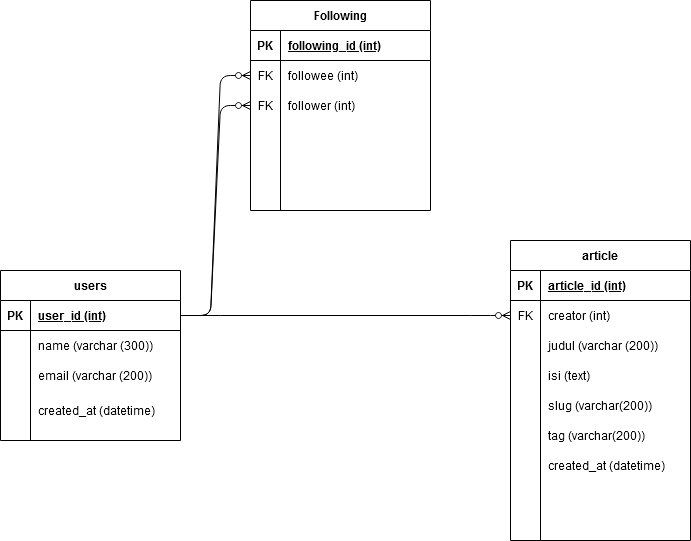

The diagram above was exported from draw.io. Its source (the exported page's mxGraphModel, read from the mxfile embedded in the PNG):
<mxGraphModel dx="868" dy="479" grid="1" gridSize="10" guides="1" tooltips="1" connect="1" arrows="1" fold="1" page="1" pageScale="1" pageWidth="850" pageHeight="1100" math="0" shadow="0">
  <root>
    <mxCell id="0" />
    <mxCell id="1" parent="0" />
    <mxCell id="KWeUrGwlZ88uwBqMZQGW-57" value="" style="edgeStyle=entityRelationEdgeStyle;fontSize=12;html=1;endArrow=ERzeroToMany;endFill=1;entryX=0;entryY=0.5;entryDx=0;entryDy=0;" edge="1" parent="1" source="KWeUrGwlZ88uwBqMZQGW-2" target="KWeUrGwlZ88uwBqMZQGW-30">
      <mxGeometry width="100" height="100" relative="1" as="geometry">
        <mxPoint x="450" y="100" as="sourcePoint" />
        <mxPoint x="470" y="200" as="targetPoint" />
      </mxGeometry>
    </mxCell>
    <mxCell id="KWeUrGwlZ88uwBqMZQGW-15" value="article" style="shape=table;startSize=30;container=1;collapsible=1;childLayout=tableLayout;fixedRows=1;rowLines=0;fontStyle=1;align=center;resizeLast=1;" vertex="1" parent="1">
      <mxGeometry x="550" y="280" width="180" height="300" as="geometry" />
    </mxCell>
    <mxCell id="KWeUrGwlZ88uwBqMZQGW-16" value="" style="shape=partialRectangle;collapsible=0;dropTarget=0;pointerEvents=0;fillColor=none;top=0;left=0;bottom=1;right=0;points=[[0,0.5],[1,0.5]];portConstraint=eastwest;" vertex="1" parent="KWeUrGwlZ88uwBqMZQGW-15">
      <mxGeometry y="30" width="180" height="30" as="geometry" />
    </mxCell>
    <mxCell id="KWeUrGwlZ88uwBqMZQGW-17" value="PK" style="shape=partialRectangle;connectable=0;fillColor=none;top=0;left=0;bottom=0;right=0;fontStyle=1;overflow=hidden;" vertex="1" parent="KWeUrGwlZ88uwBqMZQGW-16">
      <mxGeometry width="30" height="30" as="geometry" />
    </mxCell>
    <mxCell id="KWeUrGwlZ88uwBqMZQGW-18" value="article_id (int)" style="shape=partialRectangle;connectable=0;fillColor=none;top=0;left=0;bottom=0;right=0;align=left;spacingLeft=6;fontStyle=5;overflow=hidden;" vertex="1" parent="KWeUrGwlZ88uwBqMZQGW-16">
      <mxGeometry x="30" width="150" height="30" as="geometry" />
    </mxCell>
    <mxCell id="KWeUrGwlZ88uwBqMZQGW-30" value="" style="shape=partialRectangle;collapsible=0;dropTarget=0;pointerEvents=0;fillColor=none;top=0;left=0;bottom=0;right=0;points=[[0,0.5],[1,0.5]];portConstraint=eastwest;" vertex="1" parent="KWeUrGwlZ88uwBqMZQGW-15">
      <mxGeometry y="60" width="180" height="30" as="geometry" />
    </mxCell>
    <mxCell id="KWeUrGwlZ88uwBqMZQGW-31" value="FK" style="shape=partialRectangle;connectable=0;fillColor=none;top=0;left=0;bottom=0;right=0;fontStyle=0;overflow=hidden;" vertex="1" parent="KWeUrGwlZ88uwBqMZQGW-30">
      <mxGeometry width="30" height="30" as="geometry" />
    </mxCell>
    <mxCell id="KWeUrGwlZ88uwBqMZQGW-32" value="creator (int)" style="shape=partialRectangle;connectable=0;fillColor=none;top=0;left=0;bottom=0;right=0;align=left;spacingLeft=6;fontStyle=0;overflow=hidden;" vertex="1" parent="KWeUrGwlZ88uwBqMZQGW-30">
      <mxGeometry x="30" width="150" height="30" as="geometry" />
    </mxCell>
    <mxCell id="KWeUrGwlZ88uwBqMZQGW-19" value="" style="shape=partialRectangle;collapsible=0;dropTarget=0;pointerEvents=0;fillColor=none;top=0;left=0;bottom=0;right=0;points=[[0,0.5],[1,0.5]];portConstraint=eastwest;" vertex="1" parent="KWeUrGwlZ88uwBqMZQGW-15">
      <mxGeometry y="90" width="180" height="30" as="geometry" />
    </mxCell>
    <mxCell id="KWeUrGwlZ88uwBqMZQGW-20" value="" style="shape=partialRectangle;connectable=0;fillColor=none;top=0;left=0;bottom=0;right=0;editable=1;overflow=hidden;" vertex="1" parent="KWeUrGwlZ88uwBqMZQGW-19">
      <mxGeometry width="30" height="30" as="geometry" />
    </mxCell>
    <mxCell id="KWeUrGwlZ88uwBqMZQGW-21" value="judul (varchar (200))" style="shape=partialRectangle;connectable=0;fillColor=none;top=0;left=0;bottom=0;right=0;align=left;spacingLeft=6;overflow=hidden;" vertex="1" parent="KWeUrGwlZ88uwBqMZQGW-19">
      <mxGeometry x="30" width="150" height="30" as="geometry" />
    </mxCell>
    <mxCell id="KWeUrGwlZ88uwBqMZQGW-22" value="" style="shape=partialRectangle;collapsible=0;dropTarget=0;pointerEvents=0;fillColor=none;top=0;left=0;bottom=0;right=0;points=[[0,0.5],[1,0.5]];portConstraint=eastwest;" vertex="1" parent="KWeUrGwlZ88uwBqMZQGW-15">
      <mxGeometry y="120" width="180" height="30" as="geometry" />
    </mxCell>
    <mxCell id="KWeUrGwlZ88uwBqMZQGW-23" value="" style="shape=partialRectangle;connectable=0;fillColor=none;top=0;left=0;bottom=0;right=0;editable=1;overflow=hidden;" vertex="1" parent="KWeUrGwlZ88uwBqMZQGW-22">
      <mxGeometry width="30" height="30" as="geometry" />
    </mxCell>
    <mxCell id="KWeUrGwlZ88uwBqMZQGW-24" value="isi (text)" style="shape=partialRectangle;connectable=0;fillColor=none;top=0;left=0;bottom=0;right=0;align=left;spacingLeft=6;overflow=hidden;" vertex="1" parent="KWeUrGwlZ88uwBqMZQGW-22">
      <mxGeometry x="30" width="150" height="30" as="geometry" />
    </mxCell>
    <mxCell id="KWeUrGwlZ88uwBqMZQGW-33" value="" style="shape=partialRectangle;collapsible=0;dropTarget=0;pointerEvents=0;fillColor=none;top=0;left=0;bottom=0;right=0;points=[[0,0.5],[1,0.5]];portConstraint=eastwest;" vertex="1" parent="KWeUrGwlZ88uwBqMZQGW-15">
      <mxGeometry y="150" width="180" height="30" as="geometry" />
    </mxCell>
    <mxCell id="KWeUrGwlZ88uwBqMZQGW-34" value="" style="shape=partialRectangle;connectable=0;fillColor=none;top=0;left=0;bottom=0;right=0;editable=1;overflow=hidden;" vertex="1" parent="KWeUrGwlZ88uwBqMZQGW-33">
      <mxGeometry width="30" height="30" as="geometry" />
    </mxCell>
    <mxCell id="KWeUrGwlZ88uwBqMZQGW-35" value="slug (varchar(200))" style="shape=partialRectangle;connectable=0;fillColor=none;top=0;left=0;bottom=0;right=0;align=left;spacingLeft=6;overflow=hidden;" vertex="1" parent="KWeUrGwlZ88uwBqMZQGW-33">
      <mxGeometry x="30" width="150" height="30" as="geometry" />
    </mxCell>
    <mxCell id="KWeUrGwlZ88uwBqMZQGW-36" value="" style="shape=partialRectangle;collapsible=0;dropTarget=0;pointerEvents=0;fillColor=none;top=0;left=0;bottom=0;right=0;points=[[0,0.5],[1,0.5]];portConstraint=eastwest;" vertex="1" parent="KWeUrGwlZ88uwBqMZQGW-15">
      <mxGeometry y="180" width="180" height="30" as="geometry" />
    </mxCell>
    <mxCell id="KWeUrGwlZ88uwBqMZQGW-37" value="" style="shape=partialRectangle;connectable=0;fillColor=none;top=0;left=0;bottom=0;right=0;editable=1;overflow=hidden;" vertex="1" parent="KWeUrGwlZ88uwBqMZQGW-36">
      <mxGeometry width="30" height="30" as="geometry" />
    </mxCell>
    <mxCell id="KWeUrGwlZ88uwBqMZQGW-38" value="tag (varchar(200))" style="shape=partialRectangle;connectable=0;fillColor=none;top=0;left=0;bottom=0;right=0;align=left;spacingLeft=6;overflow=hidden;" vertex="1" parent="KWeUrGwlZ88uwBqMZQGW-36">
      <mxGeometry x="30" width="150" height="30" as="geometry" />
    </mxCell>
    <mxCell id="KWeUrGwlZ88uwBqMZQGW-69" value="" style="shape=partialRectangle;collapsible=0;dropTarget=0;pointerEvents=0;fillColor=none;top=0;left=0;bottom=0;right=0;points=[[0,0.5],[1,0.5]];portConstraint=eastwest;" vertex="1" parent="KWeUrGwlZ88uwBqMZQGW-15">
      <mxGeometry y="210" width="180" height="30" as="geometry" />
    </mxCell>
    <mxCell id="KWeUrGwlZ88uwBqMZQGW-70" value="" style="shape=partialRectangle;connectable=0;fillColor=none;top=0;left=0;bottom=0;right=0;editable=1;overflow=hidden;" vertex="1" parent="KWeUrGwlZ88uwBqMZQGW-69">
      <mxGeometry width="30" height="30" as="geometry" />
    </mxCell>
    <mxCell id="KWeUrGwlZ88uwBqMZQGW-71" value="created_at (datetime)" style="shape=partialRectangle;connectable=0;fillColor=none;top=0;left=0;bottom=0;right=0;align=left;spacingLeft=6;overflow=hidden;" vertex="1" parent="KWeUrGwlZ88uwBqMZQGW-69">
      <mxGeometry x="30" width="150" height="30" as="geometry" />
    </mxCell>
    <mxCell id="KWeUrGwlZ88uwBqMZQGW-72" value="" style="shape=partialRectangle;collapsible=0;dropTarget=0;pointerEvents=0;fillColor=none;top=0;left=0;bottom=0;right=0;points=[[0,0.5],[1,0.5]];portConstraint=eastwest;" vertex="1" parent="KWeUrGwlZ88uwBqMZQGW-15">
      <mxGeometry y="240" width="180" height="30" as="geometry" />
    </mxCell>
    <mxCell id="KWeUrGwlZ88uwBqMZQGW-73" value="" style="shape=partialRectangle;connectable=0;fillColor=none;top=0;left=0;bottom=0;right=0;editable=1;overflow=hidden;" vertex="1" parent="KWeUrGwlZ88uwBqMZQGW-72">
      <mxGeometry width="30" height="30" as="geometry" />
    </mxCell>
    <mxCell id="KWeUrGwlZ88uwBqMZQGW-74" value="" style="shape=partialRectangle;connectable=0;fillColor=none;top=0;left=0;bottom=0;right=0;align=left;spacingLeft=6;overflow=hidden;" vertex="1" parent="KWeUrGwlZ88uwBqMZQGW-72">
      <mxGeometry x="30" width="150" height="30" as="geometry" />
    </mxCell>
    <mxCell id="KWeUrGwlZ88uwBqMZQGW-25" value="" style="shape=partialRectangle;collapsible=0;dropTarget=0;pointerEvents=0;fillColor=none;top=0;left=0;bottom=0;right=0;points=[[0,0.5],[1,0.5]];portConstraint=eastwest;" vertex="1" parent="KWeUrGwlZ88uwBqMZQGW-15">
      <mxGeometry y="270" width="180" height="30" as="geometry" />
    </mxCell>
    <mxCell id="KWeUrGwlZ88uwBqMZQGW-26" value="" style="shape=partialRectangle;connectable=0;fillColor=none;top=0;left=0;bottom=0;right=0;editable=1;overflow=hidden;" vertex="1" parent="KWeUrGwlZ88uwBqMZQGW-25">
      <mxGeometry width="30" height="30" as="geometry" />
    </mxCell>
    <mxCell id="KWeUrGwlZ88uwBqMZQGW-27" value="" style="shape=partialRectangle;connectable=0;fillColor=none;top=0;left=0;bottom=0;right=0;align=left;spacingLeft=6;overflow=hidden;" vertex="1" parent="KWeUrGwlZ88uwBqMZQGW-25">
      <mxGeometry x="30" width="150" height="30" as="geometry" />
    </mxCell>
    <mxCell id="KWeUrGwlZ88uwBqMZQGW-60" value="" style="edgeStyle=entityRelationEdgeStyle;fontSize=12;html=1;endArrow=ERzeroToMany;endFill=1;exitX=1;exitY=0.5;exitDx=0;exitDy=0;entryX=0;entryY=0.5;entryDx=0;entryDy=0;" edge="1" parent="1" source="KWeUrGwlZ88uwBqMZQGW-2" target="KWeUrGwlZ88uwBqMZQGW-62">
      <mxGeometry width="100" height="100" relative="1" as="geometry">
        <mxPoint x="370" y="320" as="sourcePoint" />
        <mxPoint x="470" y="220" as="targetPoint" />
      </mxGeometry>
    </mxCell>
    <mxCell id="KWeUrGwlZ88uwBqMZQGW-1" value="users" style="shape=table;startSize=30;container=1;collapsible=1;childLayout=tableLayout;fixedRows=1;rowLines=0;fontStyle=1;align=center;resizeLast=1;" vertex="1" parent="1">
      <mxGeometry x="40" y="310" width="180" height="170" as="geometry" />
    </mxCell>
    <mxCell id="KWeUrGwlZ88uwBqMZQGW-2" value="" style="shape=partialRectangle;collapsible=0;dropTarget=0;pointerEvents=0;fillColor=none;top=0;left=0;bottom=1;right=0;points=[[0,0.5],[1,0.5]];portConstraint=eastwest;" vertex="1" parent="KWeUrGwlZ88uwBqMZQGW-1">
      <mxGeometry y="30" width="180" height="30" as="geometry" />
    </mxCell>
    <mxCell id="KWeUrGwlZ88uwBqMZQGW-3" value="PK" style="shape=partialRectangle;connectable=0;fillColor=none;top=0;left=0;bottom=0;right=0;fontStyle=1;overflow=hidden;" vertex="1" parent="KWeUrGwlZ88uwBqMZQGW-2">
      <mxGeometry width="30" height="30" as="geometry" />
    </mxCell>
    <mxCell id="KWeUrGwlZ88uwBqMZQGW-4" value="user_id (int)" style="shape=partialRectangle;connectable=0;fillColor=none;top=0;left=0;bottom=0;right=0;align=left;spacingLeft=6;fontStyle=5;overflow=hidden;" vertex="1" parent="KWeUrGwlZ88uwBqMZQGW-2">
      <mxGeometry x="30" width="150" height="30" as="geometry" />
    </mxCell>
    <mxCell id="KWeUrGwlZ88uwBqMZQGW-5" value="" style="shape=partialRectangle;collapsible=0;dropTarget=0;pointerEvents=0;fillColor=none;top=0;left=0;bottom=0;right=0;points=[[0,0.5],[1,0.5]];portConstraint=eastwest;" vertex="1" parent="KWeUrGwlZ88uwBqMZQGW-1">
      <mxGeometry y="60" width="180" height="30" as="geometry" />
    </mxCell>
    <mxCell id="KWeUrGwlZ88uwBqMZQGW-6" value="" style="shape=partialRectangle;connectable=0;fillColor=none;top=0;left=0;bottom=0;right=0;editable=1;overflow=hidden;" vertex="1" parent="KWeUrGwlZ88uwBqMZQGW-5">
      <mxGeometry width="30" height="30" as="geometry" />
    </mxCell>
    <mxCell id="KWeUrGwlZ88uwBqMZQGW-7" value="name (varchar (300))" style="shape=partialRectangle;connectable=0;fillColor=none;top=0;left=0;bottom=0;right=0;align=left;spacingLeft=6;overflow=hidden;" vertex="1" parent="KWeUrGwlZ88uwBqMZQGW-5">
      <mxGeometry x="30" width="150" height="30" as="geometry" />
    </mxCell>
    <mxCell id="KWeUrGwlZ88uwBqMZQGW-8" value="" style="shape=partialRectangle;collapsible=0;dropTarget=0;pointerEvents=0;fillColor=none;top=0;left=0;bottom=0;right=0;points=[[0,0.5],[1,0.5]];portConstraint=eastwest;" vertex="1" parent="KWeUrGwlZ88uwBqMZQGW-1">
      <mxGeometry y="90" width="180" height="30" as="geometry" />
    </mxCell>
    <mxCell id="KWeUrGwlZ88uwBqMZQGW-9" value="" style="shape=partialRectangle;connectable=0;fillColor=none;top=0;left=0;bottom=0;right=0;editable=1;overflow=hidden;" vertex="1" parent="KWeUrGwlZ88uwBqMZQGW-8">
      <mxGeometry width="30" height="30" as="geometry" />
    </mxCell>
    <mxCell id="KWeUrGwlZ88uwBqMZQGW-10" value="email (varchar (200))" style="shape=partialRectangle;connectable=0;fillColor=none;top=0;left=0;bottom=0;right=0;align=left;spacingLeft=6;overflow=hidden;" vertex="1" parent="KWeUrGwlZ88uwBqMZQGW-8">
      <mxGeometry x="30" width="150" height="30" as="geometry" />
    </mxCell>
    <mxCell id="KWeUrGwlZ88uwBqMZQGW-11" value="" style="shape=partialRectangle;collapsible=0;dropTarget=0;pointerEvents=0;fillColor=none;top=0;left=0;bottom=0;right=0;points=[[0,0.5],[1,0.5]];portConstraint=eastwest;" vertex="1" parent="KWeUrGwlZ88uwBqMZQGW-1">
      <mxGeometry y="120" width="180" height="40" as="geometry" />
    </mxCell>
    <mxCell id="KWeUrGwlZ88uwBqMZQGW-12" value="" style="shape=partialRectangle;connectable=0;fillColor=none;top=0;left=0;bottom=0;right=0;editable=1;overflow=hidden;" vertex="1" parent="KWeUrGwlZ88uwBqMZQGW-11">
      <mxGeometry width="30" height="40" as="geometry" />
    </mxCell>
    <mxCell id="KWeUrGwlZ88uwBqMZQGW-13" value="created_at (datetime)" style="shape=partialRectangle;connectable=0;fillColor=none;top=0;left=0;bottom=0;right=0;align=left;spacingLeft=6;overflow=hidden;" vertex="1" parent="KWeUrGwlZ88uwBqMZQGW-11">
      <mxGeometry x="30" width="150" height="40" as="geometry" />
    </mxCell>
    <mxCell id="KWeUrGwlZ88uwBqMZQGW-61" value="" style="edgeStyle=entityRelationEdgeStyle;fontSize=12;html=1;endArrow=ERzeroToMany;endFill=1;exitX=1;exitY=0.5;exitDx=0;exitDy=0;entryX=0;entryY=0.5;entryDx=0;entryDy=0;" edge="1" parent="1" source="KWeUrGwlZ88uwBqMZQGW-2" target="KWeUrGwlZ88uwBqMZQGW-65">
      <mxGeometry width="100" height="100" relative="1" as="geometry">
        <mxPoint x="325" y="280" as="sourcePoint" />
        <mxPoint x="425" y="180" as="targetPoint" />
      </mxGeometry>
    </mxCell>
    <mxCell id="KWeUrGwlZ88uwBqMZQGW-42" value="Following" style="shape=table;startSize=30;container=1;collapsible=1;childLayout=tableLayout;fixedRows=1;rowLines=0;fontStyle=1;align=center;resizeLast=1;" vertex="1" parent="1">
      <mxGeometry x="290" y="40" width="180" height="210" as="geometry" />
    </mxCell>
    <mxCell id="KWeUrGwlZ88uwBqMZQGW-43" value="" style="shape=partialRectangle;collapsible=0;dropTarget=0;pointerEvents=0;fillColor=none;top=0;left=0;bottom=1;right=0;points=[[0,0.5],[1,0.5]];portConstraint=eastwest;" vertex="1" parent="KWeUrGwlZ88uwBqMZQGW-42">
      <mxGeometry y="30" width="180" height="30" as="geometry" />
    </mxCell>
    <mxCell id="KWeUrGwlZ88uwBqMZQGW-44" value="PK" style="shape=partialRectangle;connectable=0;fillColor=none;top=0;left=0;bottom=0;right=0;fontStyle=1;overflow=hidden;" vertex="1" parent="KWeUrGwlZ88uwBqMZQGW-43">
      <mxGeometry width="30" height="30" as="geometry" />
    </mxCell>
    <mxCell id="KWeUrGwlZ88uwBqMZQGW-45" value="following_id (int)" style="shape=partialRectangle;connectable=0;fillColor=none;top=0;left=0;bottom=0;right=0;align=left;spacingLeft=6;fontStyle=5;overflow=hidden;" vertex="1" parent="KWeUrGwlZ88uwBqMZQGW-43">
      <mxGeometry x="30" width="150" height="30" as="geometry" />
    </mxCell>
    <mxCell id="KWeUrGwlZ88uwBqMZQGW-62" value="" style="shape=partialRectangle;collapsible=0;dropTarget=0;pointerEvents=0;fillColor=none;top=0;left=0;bottom=0;right=0;points=[[0,0.5],[1,0.5]];portConstraint=eastwest;" vertex="1" parent="KWeUrGwlZ88uwBqMZQGW-42">
      <mxGeometry y="60" width="180" height="30" as="geometry" />
    </mxCell>
    <mxCell id="KWeUrGwlZ88uwBqMZQGW-63" value="FK" style="shape=partialRectangle;connectable=0;fillColor=none;top=0;left=0;bottom=0;right=0;fontStyle=0;overflow=hidden;" vertex="1" parent="KWeUrGwlZ88uwBqMZQGW-62">
      <mxGeometry width="30" height="30" as="geometry" />
    </mxCell>
    <mxCell id="KWeUrGwlZ88uwBqMZQGW-64" value="followee (int)" style="shape=partialRectangle;connectable=0;fillColor=none;top=0;left=0;bottom=0;right=0;align=left;spacingLeft=6;fontStyle=0;overflow=hidden;" vertex="1" parent="KWeUrGwlZ88uwBqMZQGW-62">
      <mxGeometry x="30" width="150" height="30" as="geometry" />
    </mxCell>
    <mxCell id="KWeUrGwlZ88uwBqMZQGW-65" value="" style="shape=partialRectangle;collapsible=0;dropTarget=0;pointerEvents=0;fillColor=none;top=0;left=0;bottom=0;right=0;points=[[0,0.5],[1,0.5]];portConstraint=eastwest;" vertex="1" parent="KWeUrGwlZ88uwBqMZQGW-42">
      <mxGeometry y="90" width="180" height="30" as="geometry" />
    </mxCell>
    <mxCell id="KWeUrGwlZ88uwBqMZQGW-66" value="FK" style="shape=partialRectangle;connectable=0;fillColor=none;top=0;left=0;bottom=0;right=0;fontStyle=0;overflow=hidden;" vertex="1" parent="KWeUrGwlZ88uwBqMZQGW-65">
      <mxGeometry width="30" height="30" as="geometry" />
    </mxCell>
    <mxCell id="KWeUrGwlZ88uwBqMZQGW-67" value="follower (int)" style="shape=partialRectangle;connectable=0;fillColor=none;top=0;left=0;bottom=0;right=0;align=left;spacingLeft=6;fontStyle=0;overflow=hidden;" vertex="1" parent="KWeUrGwlZ88uwBqMZQGW-65">
      <mxGeometry x="30" width="150" height="30" as="geometry" />
    </mxCell>
    <mxCell id="KWeUrGwlZ88uwBqMZQGW-46" value="" style="shape=partialRectangle;collapsible=0;dropTarget=0;pointerEvents=0;fillColor=none;top=0;left=0;bottom=0;right=0;points=[[0,0.5],[1,0.5]];portConstraint=eastwest;" vertex="1" parent="KWeUrGwlZ88uwBqMZQGW-42">
      <mxGeometry y="120" width="180" height="30" as="geometry" />
    </mxCell>
    <mxCell id="KWeUrGwlZ88uwBqMZQGW-47" value="" style="shape=partialRectangle;connectable=0;fillColor=none;top=0;left=0;bottom=0;right=0;editable=1;overflow=hidden;" vertex="1" parent="KWeUrGwlZ88uwBqMZQGW-46">
      <mxGeometry width="30" height="30" as="geometry" />
    </mxCell>
    <mxCell id="KWeUrGwlZ88uwBqMZQGW-48" value="" style="shape=partialRectangle;connectable=0;fillColor=none;top=0;left=0;bottom=0;right=0;align=left;spacingLeft=6;overflow=hidden;" vertex="1" parent="KWeUrGwlZ88uwBqMZQGW-46">
      <mxGeometry x="30" width="150" height="30" as="geometry" />
    </mxCell>
    <mxCell id="KWeUrGwlZ88uwBqMZQGW-49" value="" style="shape=partialRectangle;collapsible=0;dropTarget=0;pointerEvents=0;fillColor=none;top=0;left=0;bottom=0;right=0;points=[[0,0.5],[1,0.5]];portConstraint=eastwest;" vertex="1" parent="KWeUrGwlZ88uwBqMZQGW-42">
      <mxGeometry y="150" width="180" height="30" as="geometry" />
    </mxCell>
    <mxCell id="KWeUrGwlZ88uwBqMZQGW-50" value="" style="shape=partialRectangle;connectable=0;fillColor=none;top=0;left=0;bottom=0;right=0;editable=1;overflow=hidden;" vertex="1" parent="KWeUrGwlZ88uwBqMZQGW-49">
      <mxGeometry width="30" height="30" as="geometry" />
    </mxCell>
    <mxCell id="KWeUrGwlZ88uwBqMZQGW-51" value="" style="shape=partialRectangle;connectable=0;fillColor=none;top=0;left=0;bottom=0;right=0;align=left;spacingLeft=6;overflow=hidden;" vertex="1" parent="KWeUrGwlZ88uwBqMZQGW-49">
      <mxGeometry x="30" width="150" height="30" as="geometry" />
    </mxCell>
    <mxCell id="KWeUrGwlZ88uwBqMZQGW-52" value="" style="shape=partialRectangle;collapsible=0;dropTarget=0;pointerEvents=0;fillColor=none;top=0;left=0;bottom=0;right=0;points=[[0,0.5],[1,0.5]];portConstraint=eastwest;" vertex="1" parent="KWeUrGwlZ88uwBqMZQGW-42">
      <mxGeometry y="180" width="180" height="30" as="geometry" />
    </mxCell>
    <mxCell id="KWeUrGwlZ88uwBqMZQGW-53" value="" style="shape=partialRectangle;connectable=0;fillColor=none;top=0;left=0;bottom=0;right=0;editable=1;overflow=hidden;" vertex="1" parent="KWeUrGwlZ88uwBqMZQGW-52">
      <mxGeometry width="30" height="30" as="geometry" />
    </mxCell>
    <mxCell id="KWeUrGwlZ88uwBqMZQGW-54" value="" style="shape=partialRectangle;connectable=0;fillColor=none;top=0;left=0;bottom=0;right=0;align=left;spacingLeft=6;overflow=hidden;" vertex="1" parent="KWeUrGwlZ88uwBqMZQGW-52">
      <mxGeometry x="30" width="150" height="30" as="geometry" />
    </mxCell>
  </root>
</mxGraphModel>